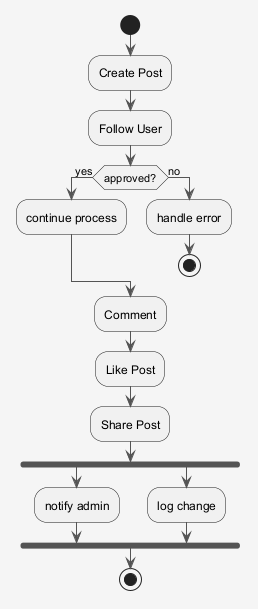

The diagram above was rendered by PlantUML. Its source (embedded in the PNG):
@startuml
skinparam shadowing false
skinparam backgroundColor #F5F5F5
skinparam ArrowColor #555555
start
:Create Post;
:Follow User;
if (approved?) then (yes)
:continue process;
else (no)
:handle error;
stop
endif
:Comment;
:Like Post;
:Share Post;
fork
:notify admin;
fork again
:log change;
end fork
stop
@enduml